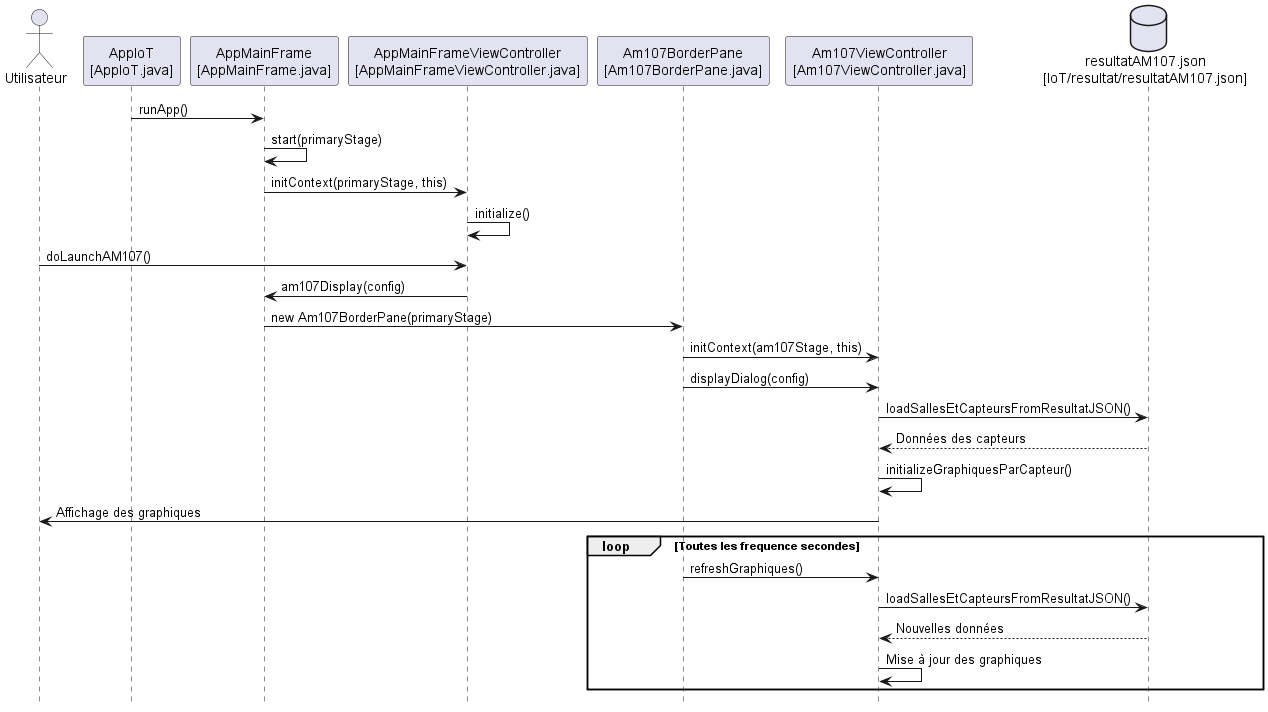

The diagram above was rendered by PlantUML. Its source (embedded in the PNG):
@startuml

hide footbox

actor Utilisateur as User

' Définition des participants
participant "AppIoT\n[AppIoT.java]" as AppIoT
participant "AppMainFrame\n[AppMainFrame.java]" as AppMainFrame
participant "AppMainFrameViewController\n[AppMainFrameViewController.java]" as AppMainFrameVC
participant "Am107BorderPane\n[Am107BorderPane.java]" as Am107BorderPane
participant "Am107ViewController\n[Am107ViewController.java]" as Am107VC
database "resultatAM107.json\n[IoT/resultat/resultatAM107.json]" as ResultatJSON

' Démarrage de l'application
AppIoT -> AppMainFrame : runApp()
AppMainFrame -> AppMainFrame : start(primaryStage)
AppMainFrame -> AppMainFrameVC : initContext(primaryStage, this)
AppMainFrameVC -> AppMainFrameVC : initialize()

' Interaction utilisateur pour lancer AM107
User -> AppMainFrameVC : doLaunchAM107()
AppMainFrameVC -> AppMainFrame : am107Display(config)
AppMainFrame -> Am107BorderPane : new Am107BorderPane(primaryStage)
Am107BorderPane -> Am107VC : initContext(am107Stage, this)
Am107BorderPane -> Am107VC : displayDialog(config)
Am107VC -> ResultatJSON : loadSallesEtCapteursFromResultatJSON()
ResultatJSON --> Am107VC : Données des capteurs
Am107VC -> Am107VC : initializeGraphiquesParCapteur()
Am107VC -> User : Affichage des graphiques

' Rafraîchissement des graphiques
loop Toutes les frequence secondes
    Am107BorderPane -> Am107VC : refreshGraphiques()
    Am107VC -> ResultatJSON : loadSallesEtCapteursFromResultatJSON()
    ResultatJSON --> Am107VC : Nouvelles données
    Am107VC -> Am107VC : Mise à jour des graphiques
end
@enduml